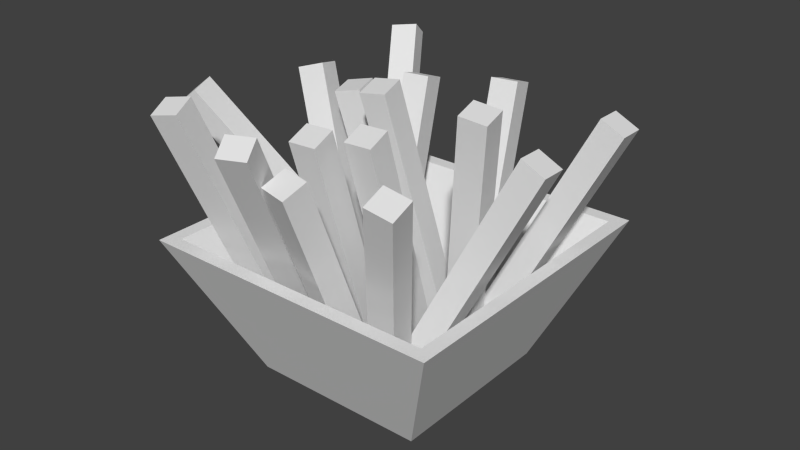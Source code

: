 # Source: Fries.blend  (saved by Blender 2.72.0; exported with 4.5.12 LTS)
import bpy
from mathutils import Matrix  # noqa: F401  (used for matrix-valued properties, if any)

bpy.ops.wm.read_factory_settings(use_empty=True)
scene = bpy.context.scene
scene.name = 'Scene'

# ---- collections
col_collection_1 = bpy.data.collections.new('Collection 1'); scene.collection.children.link(col_collection_1)

# ---- materials (node trees are filled in below, after node groups)
mat_friestexture = bpy.data.materials.new('FriesTexture')
mat_friestexture.alpha_threshold = 0.0
mat_friestexture.use_transparent_shadow = False
mat_friestexture.roughness = 0.5

# ---- material node trees

# ---- world
world_world = bpy.data.worlds.new('World'); scene.world = world_world
world_world.color = (0.05088, 0.05088, 0.05088)
world_world.use_sun_shadow = False
world_world.sun_shadow_jitter_overblur = 0.0
world_world.cycles.sampling_method = 'MANUAL'
world_world.cycles.sample_map_resolution = 256

# ---- meshes
me_cube = bpy.data.meshes.new('Cube')
me_cube.from_pydata([(0.2208, 0.5213, -0.279), (0.2088, 0.5067, -0.3193), (0.1625, 0.5155, -0.3087), (0.1745, 0.5302, -0.2684), (0.1755, 0.06933, -0.1008), (0.1634, 0.05466, -0.1411), (0.1171, 0.0635, -0.1304), (0.1291, 0.07818, -0.09014), (-0.1627, 0.0001707, 0.1627), (-0.1627, 0.0001742, -0.1627), (0.1627, 0.0001742, -0.1627), (0.1627, 0.0001707, 0.1627), (-0.2776, 0.2589, 0.2776), (-0.2776, 0.2589, -0.2776), (0.2776, 0.2589, -0.2776), (0.2776, 0.2589, 0.2776), (-0.1362, 0.008509, 0.1362), (-0.1362, 0.008512, -0.1362), (0.1362, 0.008512, -0.1362), (0.1362, 0.008509, 0.1362), (-0.2523, 0.2589, 0.2523), (-0.2523, 0.2589, -0.2523), (0.2523, 0.2589, -0.2523), (0.2523, 0.2589, 0.2523), (-0.008978, 0.4642, -0.2596), (-0.001728, 0.4463, -0.3018), (-0.04956, 0.4408, -0.3077), (-0.05681, 0.4586, -0.2654), (0.01744, 0.04968, -0.08), (0.02469, 0.03184, -0.1223), (-0.02313, 0.02625, -0.1281), (-0.03038, 0.0441, -0.08585), (0.108, 0.04635, 0.04186), (0.1154, 0.03158, 0.08609), (0.06739, 0.03191, 0.0942), (0.06002, 0.04668, 0.04997), (0.1334, 0.4585, 0.1753), (0.1408, 0.4437, 0.2195), (0.09273, 0.4441, 0.2276), (0.08536, 0.4588, 0.1834), (-0.06422, 0.02859, 0.05357), (-0.05686, 0.01383, 0.09776), (-0.1049, 0.01416, 0.1059), (-0.1122, 0.02891, 0.06168), (-0.03641, 0.481, 0.2), (-0.02905, 0.4662, 0.2442), (-0.07707, 0.4666, 0.2523), (-0.08443, 0.4813, 0.2081), (0.09553, 0.03312, 0.02681), (0.1059, 0.00756, 0.05958), (0.06161, 0.01368, 0.07832), (0.05127, 0.03923, 0.04555), (0.2808, 0.4815, 0.3181), (0.2911, 0.4559, 0.3508), (0.2469, 0.462, 0.3696), (0.2365, 0.4876, 0.3368), (-0.007281, 0.01017, 0.07451), (0.0004957, 0.02066, 0.1202), (-0.04538, 0.02655, 0.1267), (-0.05316, 0.01606, 0.08096), (0.03917, 0.505, -0.04691), (0.04695, 0.5155, -0.001194), (0.001075, 0.5214, 0.005259), (-0.006703, 0.5109, -0.04046), (-0.04863, 0.02732, -0.1302), (-0.04659, 0.04345, -0.08588), (-0.09335, 0.03204, -0.07958), (-0.09538, 0.01591, -0.1239), (-0.1755, 0.4631, -0.283), (-0.1735, 0.4792, -0.2386), (-0.2202, 0.4678, -0.2323), (-0.2223, 0.4517, -0.2767), (-0.03845, 0.02859, 0.05528), (-0.04307, 0.01383, 0.01072), (0.005366, 0.01416, 0.005591), (0.009984, 0.02891, 0.05015), (-0.05716, 0.481, -0.09259), (-0.06178, 0.4662, -0.1371), (-0.01334, 0.4666, -0.1423), (-0.008728, 0.4813, -0.09771), (0.02598, 0.02859, 0.004505), (0.02136, 0.01383, -0.04005), (0.0698, 0.01416, -0.04518), (0.07442, 0.02891, -0.0006224), (0.00727, 0.481, -0.1434), (0.002653, 0.4662, -0.1879), (0.05109, 0.4666, -0.193), (0.0557, 0.4813, -0.1485), (0.1062, 0.03684, -0.03632), (0.09189, 0.01492, -0.07021), (0.1366, 0.01464, -0.08893), (0.1509, 0.03656, -0.05504), (-0.003054, 0.523, -0.3045), (-0.01738, 0.5011, -0.3384), (0.02731, 0.5008, -0.3571), (0.04164, 0.5227, -0.3232), (-0.102, 0.02041, -0.1177), (-0.0613, 0.04072, -0.1189), (-0.05867, 0.03829, -0.07037), (-0.09938, 0.01798, -0.06918), (-0.3292, 0.4779, -0.08254), (-0.2885, 0.4982, -0.08373), (-0.2859, 0.4958, -0.03519), (-0.3266, 0.4755, -0.03401), (-0.1214, 0.02939, 0.05966), (-0.0807, 0.0497, 0.05848), (-0.07808, 0.04727, 0.107), (-0.1188, 0.02696, 0.1082), (-0.3486, 0.4869, 0.09484), (-0.3079, 0.5072, 0.09365), (-0.3053, 0.5048, 0.1422), (-0.346, 0.4845, 0.1434), (-0.1309, 0.0662, 0.02783), (-0.08366, 0.07307, 0.02005), (-0.07735, 0.08259, 0.06677), (-0.1246, 0.07572, 0.07455), (-0.2094, 0.5146, -0.05295), (-0.1621, 0.5215, -0.06073), (-0.1558, 0.531, -0.01401), (-0.2031, 0.5241, -0.006227), (-0.01538, 0.04473, 0.0718), (-0.02862, 0.0361, 0.02625), (0.00389, 0.00964, 0.02182), (0.01713, 0.01827, 0.06736), (0.3187, 0.4855, -0.1088), (0.3054, 0.4769, -0.1544), (0.338, 0.4504, -0.1588), (0.3512, 0.4591, -0.1132), (0.03334, 0.03121, 0.1434), (0.02103, 0.02608, 0.09672), (0.06664, 0.01586, 0.08581), (0.07895, 0.021, 0.1325), (0.1166, 0.4793, 0.07207), (0.1043, 0.4742, 0.02541), (0.1499, 0.4639, 0.0145), (0.1622, 0.4691, 0.06116), (0.09809, 0.01913, -0.02503), (0.1106, 0.007896, 0.01975), (0.06762, 0.02105, 0.03507), (0.05509, 0.03229, -0.009714), (0.2617, 0.4741, 0.04338), (0.2742, 0.4629, 0.08816), (0.2312, 0.476, 0.1035), (0.2187, 0.4873, 0.0587)], [], [(4, 5, 1, 0), (5, 6, 2, 1), (6, 7, 3, 2), (7, 4, 0, 3), (0, 1, 2, 3), (8, 9, 10, 11), (8, 12, 13, 9), (9, 13, 14, 10), (10, 14, 15, 11), (12, 8, 11, 15), (16, 19, 18, 17), (16, 17, 21, 20), (17, 18, 22, 21), (18, 19, 23, 22), (20, 23, 19, 16), (14, 22, 23, 15), (13, 21, 22, 14), (15, 23, 20, 12), (12, 20, 21, 13), (28, 29, 25, 24), (29, 30, 26, 25), (30, 31, 27, 26), (31, 28, 24, 27), (24, 25, 26, 27), (36, 37, 33, 32), (37, 38, 34, 33), (38, 39, 35, 34), (39, 36, 32, 35), (39, 38, 37, 36), (44, 45, 41, 40), (45, 46, 42, 41), (46, 47, 43, 42), (47, 44, 40, 43), (47, 46, 45, 44), (52, 53, 49, 48), (53, 54, 50, 49), (54, 55, 51, 50), (55, 52, 48, 51), (55, 54, 53, 52), (60, 61, 57, 56), (61, 62, 58, 57), (62, 63, 59, 58), (63, 60, 56, 59), (63, 62, 61, 60), (68, 69, 65, 64), (69, 70, 66, 65), (70, 71, 67, 66), (71, 68, 64, 67), (71, 70, 69, 68), (76, 77, 73, 72), (77, 78, 74, 73), (78, 79, 75, 74), (79, 76, 72, 75), (79, 78, 77, 76), (84, 85, 81, 80), (85, 86, 82, 81), (86, 87, 83, 82), (87, 84, 80, 83), (87, 86, 85, 84), (92, 93, 89, 88), (93, 94, 90, 89), (94, 95, 91, 90), (95, 92, 88, 91), (95, 94, 93, 92), (100, 101, 97, 96), (101, 102, 98, 97), (102, 103, 99, 98), (103, 100, 96, 99), (103, 102, 101, 100), (108, 109, 105, 104), (109, 110, 106, 105), (110, 111, 107, 106), (111, 108, 104, 107), (111, 110, 109, 108), (116, 117, 113, 112), (117, 118, 114, 113), (118, 119, 115, 114), (119, 116, 112, 115), (119, 118, 117, 116), (124, 125, 121, 120), (125, 126, 122, 121), (126, 127, 123, 122), (127, 124, 120, 123), (127, 126, 125, 124), (132, 133, 129, 128), (133, 134, 130, 129), (134, 135, 131, 130), (135, 132, 128, 131), (135, 134, 133, 132), (140, 141, 137, 136), (141, 142, 138, 137), (142, 143, 139, 138), (143, 140, 136, 139), (143, 142, 141, 140)])
_uv = me_cube.uv_layers.new(name='UVMap')
_uv.uv.foreach_set('vector', [0.8067, 0.5, 0.9033, 0.5, 0.9033, 1.0, 0.8067, 1.0, 0.71, 1.0, 0.605, 1.0, 0.605, 0.5, 0.71, 0.5, 0.8067, 1.0, 0.71, 1.0, 0.71, 0.5, 0.8067, 0.5, 0.605, 1.0, 0.5, 1.0, 0.5, 0.5, 0.605, 0.5, 0.9033, 0.5, 1.0, 0.5, 1.0, 0.5496, 0.9033, 0.5496, 0.1185, 0.25, 0.2607, 0.25, 0.2607, 0.3996, 0.1185, 0.3996, 0.302, 0.1972, 0.1783, 0.25, 0.1783, -0.00515, 0.302, 0.04764, -0.00515, 0.3028, 0.1185, 0.25, 0.1185, 0.5052, -0.00515, 0.4524, -0.00515, 0.04764, 0.0763, -0.00515, 0.0763, 0.25, -0.00515, 0.1972, 0.302, -0.00515, 0.4257, 0.04764, 0.4257, 0.1972, 0.302, 0.25, 0.05311, 0.185, 0.003022, 0.185, 0.003022, 0.05981, 0.05311, 0.05981, 0.05311, 0.185, 0.05311, 0.05981, 0.1737, 0.006451, 0.1737, 0.2384, 0.3815, 0.4286, 0.3815, 0.3034, 0.4609, 0.25, 0.4609, 0.4819, 0.5052, 0.04821, 0.5052, 0.1734, 0.4257, 0.2268, 0.4257, -0.00515, 0.3815, 0.25, 0.3815, 0.4819, 0.302, 0.4286, 0.302, 0.3034, 0.0763, -0.00515, 0.08094, 0.006451, 0.08094, 0.2384, 0.0763, 0.25, 0.1783, -0.00515, 0.1737, 0.006451, 0.08094, 0.006451, 0.0763, -0.00515, 0.0763, 0.25, 0.08094, 0.2384, 0.1737, 0.2384, 0.1783, 0.25, 0.1783, 0.25, 0.1737, 0.2384, 0.1737, 0.006451, 0.1783, -0.00515, 0.8014, 0.51, 0.8957, 0.51, 0.8957, 0.99, 0.8014, 0.99, 0.51, 0.51, 0.6085, 0.51, 0.6085, 0.99, 0.51, 0.99, 0.707, 0.51, 0.8014, 0.51, 0.8014, 0.99, 0.707, 0.99, 0.707, 0.99, 0.6085, 0.99, 0.6085, 0.51, 0.707, 0.51, 0.99, 0.5615, 0.8957, 0.5615, 0.8957, 0.51, 0.99, 0.51, 0.792, 0.95, 0.713, 0.95, 0.713, 0.55, 0.792, 0.55, 0.713, 0.95, 0.6315, 0.95, 0.6315, 0.55, 0.713, 0.55, 0.871, 0.95, 0.792, 0.95, 0.792, 0.55, 0.871, 0.55, 0.55, 0.55, 0.6315, 0.55, 0.6315, 0.95, 0.55, 0.95, 0.871, 0.55, 0.95, 0.55, 0.95, 0.5949, 0.871, 0.5949, 0.7921, 0.55, 0.871, 0.55, 0.871, 0.95, 0.7921, 0.95, 0.7131, 0.95, 0.6315, 0.95, 0.6315, 0.55, 0.7131, 0.55, 0.7131, 0.55, 0.7921, 0.55, 0.7921, 0.95, 0.7131, 0.95, 0.55, 0.55, 0.6315, 0.55, 0.6315, 0.95, 0.55, 0.95, 0.95, 0.5909, 0.871, 0.5909, 0.871, 0.55, 0.95, 0.55, 0.7185, 0.525, 0.804, 0.525, 0.804, 0.975, 0.7185, 0.975, 0.6218, 0.975, 0.525, 0.975, 0.525, 0.525, 0.6218, 0.525, 0.8895, 0.975, 0.804, 0.975, 0.804, 0.525, 0.8895, 0.525, 0.6218, 0.525, 0.7185, 0.525, 0.7185, 0.975, 0.6218, 0.975, 0.975, 0.5635, 0.8895, 0.5635, 0.8895, 0.525, 0.975, 0.525, 0.6011, 0.5, 0.7022, 0.5, 0.7022, 1.0, 0.6011, 1.0, 0.9007, 1.0, 0.8014, 1.0, 0.8014, 0.5, 0.9007, 0.5, 0.5, 0.5, 0.6011, 0.5, 0.6011, 1.0, 0.5, 1.0, 0.7022, 0.5, 0.8014, 0.5, 0.8014, 1.0, 0.7022, 1.0, 0.9007, 0.5465, 0.9007, 0.5, 1.0, 0.5, 1.0, 0.5465, 0.7033, 0.5, 0.8022, 0.5, 0.8022, 1.0, 0.7033, 1.0, 0.7033, 1.0, 0.6017, 1.0, 0.6017, 0.5, 0.7033, 0.5, 0.9011, 1.0, 0.8022, 1.0, 0.8022, 0.5, 0.9011, 0.5, 0.5, 0.5, 0.6017, 0.5, 0.6017, 1.0, 0.5, 1.0, 1.0, 0.5507, 0.9011, 0.5507, 0.9011, 0.5, 1.0, 0.5, 0.7039, 0.5, 0.8026, 0.5, 0.8026, 1.0, 0.7039, 1.0, 0.5, 0.5, 0.6019, 0.5, 0.6019, 1.0, 0.5, 1.0, 0.9013, 1.0, 0.8026, 1.0, 0.8026, 0.5, 0.9013, 0.5, 0.6019, 0.5, 0.7039, 0.5, 0.7039, 1.0, 0.6019, 1.0, 1.0, 0.5511, 0.9013, 0.5511, 0.9013, 0.5, 1.0, 0.5, 0.7057, 0.51, 0.8005, 0.51, 0.8005, 0.99, 0.7057, 0.99, 0.51, 0.51, 0.6079, 0.51, 0.6079, 0.99, 0.51, 0.99, 0.8005, 0.51, 0.8952, 0.51, 0.8952, 0.99, 0.8005, 0.99, 0.6079, 0.51, 0.7057, 0.51, 0.7057, 0.99, 0.6079, 0.99, 0.99, 0.5591, 0.8952, 0.5591, 0.8952, 0.51, 0.99, 0.51, 0.715, 0.5, 0.81, 0.5, 0.81, 1.0, 0.715, 1.0, 0.6075, 0.5, 0.715, 0.5, 0.715, 1.0, 0.6075, 1.0, 0.81, 0.5, 0.905, 0.5, 0.905, 1.0, 0.81, 1.0, 0.6075, 1.0, 0.5, 1.0, 0.5, 0.5, 0.6075, 0.5, 1.0, 0.5428, 0.905, 0.5428, 0.905, 0.5, 1.0, 0.5, 0.8054, 0.5, 0.9027, 0.5, 0.9027, 1.0, 0.8054, 1.0, 0.604, 1.0, 0.5, 1.0, 0.5, 0.5, 0.604, 0.5, 0.8054, 1.0, 0.7081, 1.0, 0.7081, 0.5, 0.8054, 0.5, 0.604, 0.5, 0.7081, 0.5, 0.7081, 1.0, 0.604, 1.0, 0.9027, 0.5, 1.0, 0.5, 1.0, 0.5475, 0.9027, 0.5475, 0.8054, 0.5, 0.9027, 0.5, 0.9027, 1.0, 0.8054, 1.0, 0.7081, 1.0, 0.604, 1.0, 0.604, 0.5, 0.7081, 0.5, 0.7081, 0.5, 0.8054, 0.5, 0.8054, 1.0, 0.7081, 1.0, 0.5, 0.5, 0.604, 0.5, 0.604, 1.0, 0.5, 1.0, 1.0, 0.5475, 0.9027, 0.5475, 0.9027, 0.5, 1.0, 0.5, 0.6064, 0.51, 0.7027, 0.51, 0.7027, 0.99, 0.6064, 0.99, 0.7985, 0.99, 0.7027, 0.99, 0.7027, 0.51, 0.7985, 0.51, 0.6064, 0.99, 0.51, 0.99, 0.51, 0.51, 0.6064, 0.51, 0.8942, 0.99, 0.7985, 0.99, 0.7985, 0.51, 0.8942, 0.51, 0.8942, 0.5602, 0.8942, 0.51, 0.99, 0.51, 0.99, 0.5602, 0.5, 0.5, 0.6082, 0.5, 0.6082, 1.0, 0.5, 1.0, 0.8109, 0.5, 0.9054, 0.5, 0.9054, 1.0, 0.8109, 1.0, 0.6082, 0.5, 0.7163, 0.5, 0.7163, 1.0, 0.6082, 1.0, 0.8109, 1.0, 0.7163, 1.0, 0.7163, 0.5, 0.8109, 0.5, 0.9054, 0.5414, 0.9054, 0.5, 1.0, 0.5, 1.0, 0.5414, 0.5, 0.5, 0.6007, 0.5, 0.6007, 1.0, 0.5, 1.0, 0.8009, 1.0, 0.7013, 1.0, 0.7013, 0.5, 0.8009, 0.5, 0.6007, 0.5, 0.7013, 0.5, 0.7013, 1.0, 0.6007, 1.0, 0.9004, 1.0, 0.8009, 1.0, 0.8009, 0.5, 0.9004, 0.5, 0.9004, 0.5526, 0.9004, 0.5, 1.0, 0.5, 1.0, 0.5526, 0.6303, 0.55, 0.7107, 0.55, 0.7107, 0.95, 0.6303, 0.95, 0.7107, 0.55, 0.7905, 0.55, 0.7905, 0.95, 0.7107, 0.95, 0.55, 0.55, 0.6303, 0.55, 0.6303, 0.95, 0.55, 0.95, 0.8702, 0.95, 0.7905, 0.95, 0.7905, 0.55, 0.8702, 0.55, 0.8702, 0.5892, 0.8702, 0.55, 0.95, 0.55, 0.95, 0.5892])
me_cube.materials.append(mat_friestexture)
me_cube.use_remesh_preserve_volume = False
me_cube.use_remesh_preserve_attributes = False
me_cube.use_mirror_vertex_groups = False
me_cube.update()

# ---- objects
ob_fries = bpy.data.objects.new('Fries', me_cube)

# ---- transforms, parenting, visibility, modifiers, constraints
ob_fries.location = (0.0, 0.0, 0.0)
ob_fries.rotation_euler = (1.571, -0.0, -3.142)
ob_fries.lock_rotations_4d = False
ob_fries.empty_display_type = 'ARROWS'
ob_fries.lineart.crease_threshold = 0.0

# ---- collection membership
col_collection_1.objects.link(ob_fries)

# ---- scene / render settings (as saved in the file)
scene.frame_start = 1; scene.frame_end = 250; scene.frame_set(8)
scene.render.engine = 'BLENDER_EEVEE_NEXT'
scene.render.resolution_percentage = 50
scene.render.dither_intensity = 0.0
scene.cycles.use_denoising = False
scene.cycles.samples = 10
scene.cycles.sampling_pattern = 'TABULATED_SOBOL'
scene.cycles.light_sampling_threshold = 0.0
scene.cycles.use_adaptive_sampling = False
scene.cycles.use_light_tree = False
scene.cycles.blur_glossy = 0.0
scene.cycles.pixel_filter_type = 'GAUSSIAN'
scene.cycles.sample_clamp_indirect = 0.0
scene.view_settings.view_transform = 'Standard'
bpy.context.view_layer.update()

# ---- added for rendering (the .blend has no active camera and no usable light): camera, sun
cam_auto = bpy.data.cameras.new('AutoCamera')
cam_auto.lens = 50.0
cam_auto.sensor_width = 36.0
cam_auto.clip_end = 1000.0
ob_auto_camera = bpy.data.objects.new('AutoCamera', cam_auto)
scene.collection.objects.link(ob_auto_camera)
ob_auto_camera.location = (1.05344, -1.25944, 1.10938)
ob_auto_camera.rotation_euler = (1.09748, -7.21219e-08, 0.694738)
scene.camera = ob_auto_camera
light_auto_sun = bpy.data.lights.new('AutoSun', 'SUN')
light_auto_sun.energy = 3.0
light_auto_sun.angle = 0.0523599
ob_auto_sun = bpy.data.objects.new('AutoSun', light_auto_sun)
scene.collection.objects.link(ob_auto_sun)
ob_auto_sun.rotation_euler = (0.872665, 0.174533, 0.523599)
bpy.context.view_layer.update()
